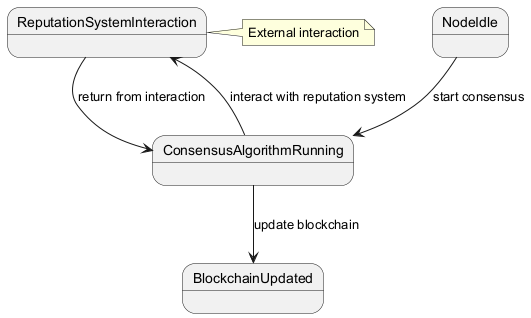

The diagram above was rendered by PlantUML. Its source (embedded in the PNG):
@startuml
state NodeIdle
state ConsensusAlgorithmRunning
state BlockchainUpdated
state ReputationSystemInteraction

NodeIdle --> ConsensusAlgorithmRunning : start consensus
ConsensusAlgorithmRunning --> BlockchainUpdated : update blockchain
ConsensusAlgorithmRunning --> ReputationSystemInteraction : interact with reputation system
ReputationSystemInteraction --> ConsensusAlgorithmRunning : return from interaction
note right of ReputationSystemInteraction : External interaction
@enduml